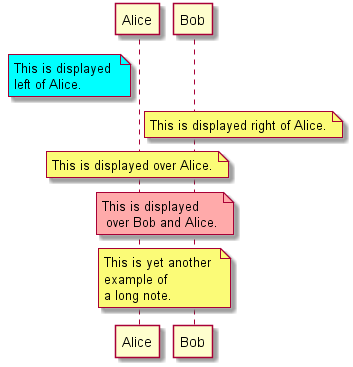

The diagram above was rendered by PlantUML. Its source (embedded in the PNG):
@startuml seq.6_Note2
participant Alice 
participant Bob 

note left of Alice #aqua 
This is displayed 
left of Alice. 
end note

note right of Alice: This is displayed right of Alice.
note over Alice: This is displayed over Alice.
note over Alice, Bob #FFAAAA: This is displayed\n over Bob and Alice.

note over Bob, Alice 
This is yet another 
example of 
a long note. 
end note 
@enduml